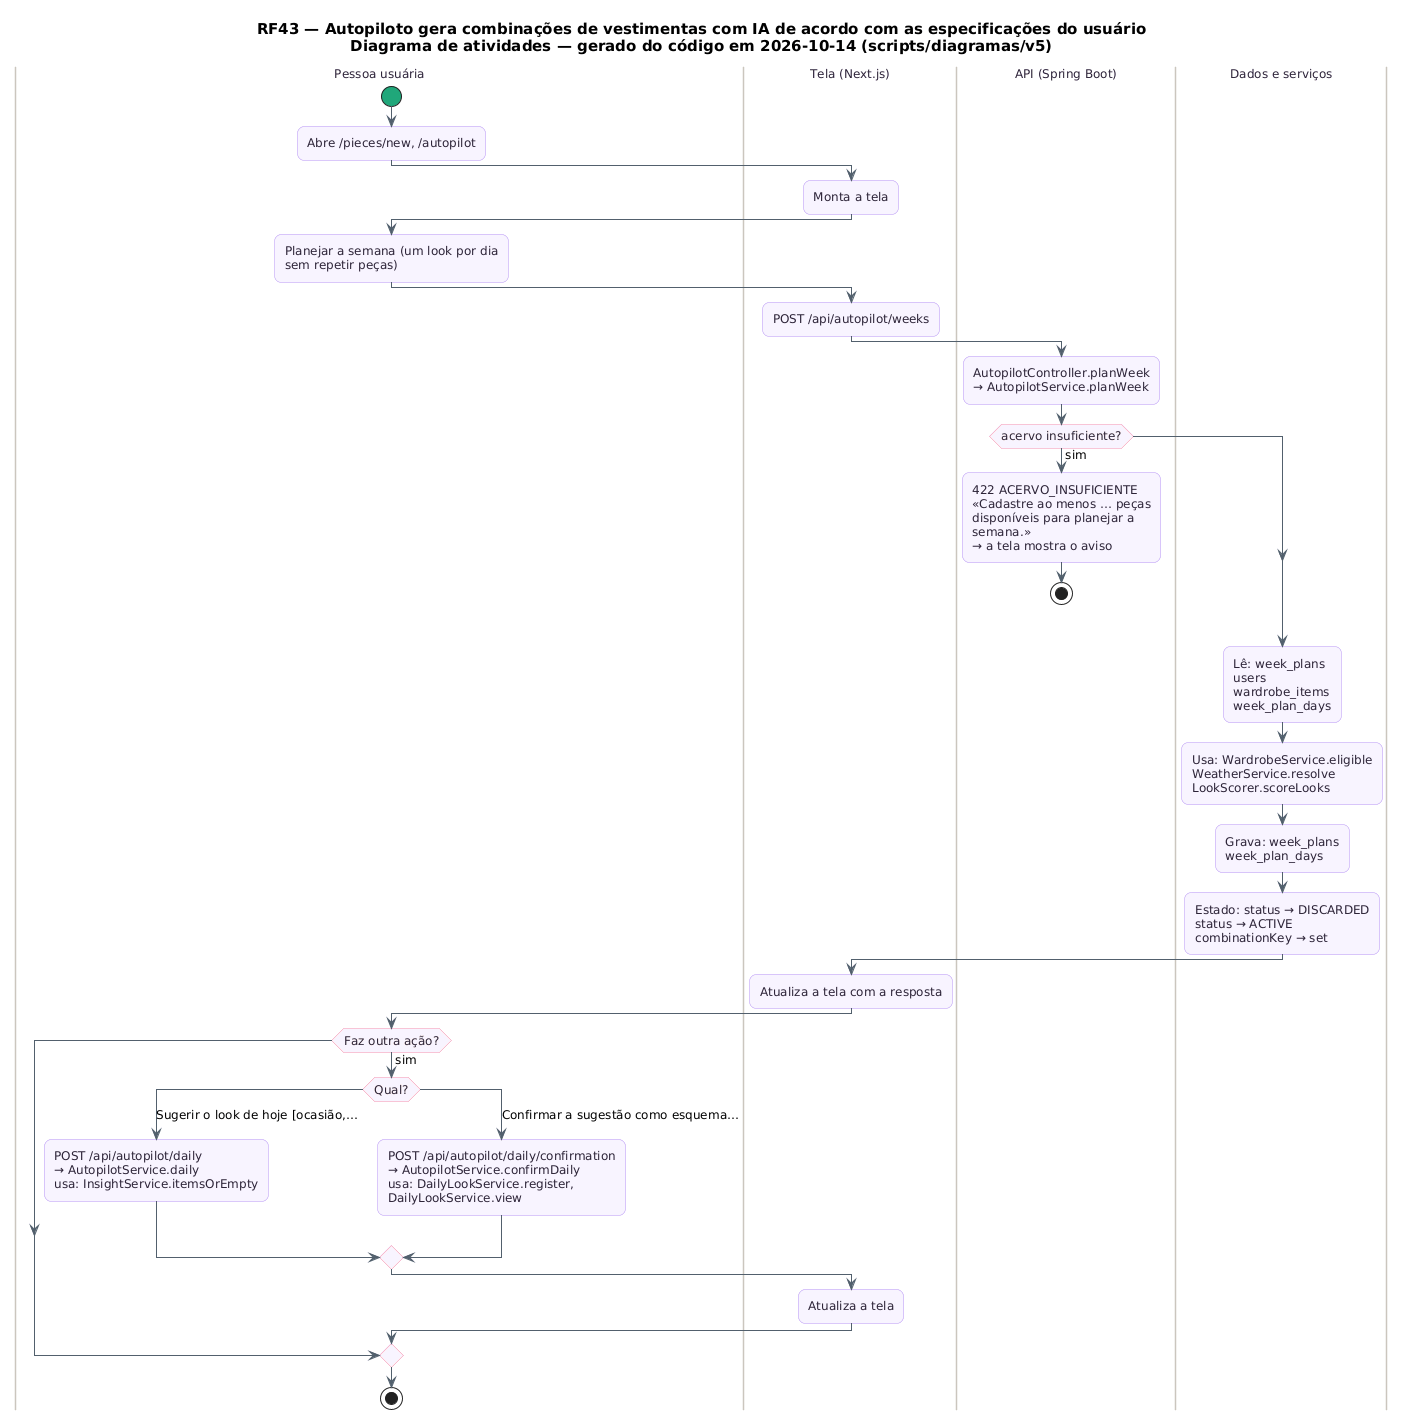

The diagram above was rendered by PlantUML. Its source (embedded in the PNG):
@startuml RF43_Atividades
skinparam backgroundColor #FFFFFF
skinparam shadowing false
skinparam defaultFontName "DejaVu Sans"
skinparam defaultFontSize 12
skinparam titleFontSize 15
skinparam roundcorner 14
skinparam ArrowColor #52606D
skinparam note {
  BackgroundColor #FFFDEB
  BorderColor #D8CE78
  FontColor #554F24
}
skinparam activity {
  BackgroundColor #F8F4FF
  BorderColor #B695F5
  FontColor #2D2438
  DiamondBackgroundColor #FFF5F8
  DiamondBorderColor #F08DB1
  StartColor #20A77A
  EndColor #4B5563
}
skinparam swimlane {
  BorderColor #CBC6BE
  TitleFontColor #2D2438
}
title RF43 — Autopiloto gera combinações de vestimentas com IA de acordo com as especificações do usuário\nDiagrama de atividades — gerado do código em 2026-10-14 (scripts/diagramas/v5)

|Pessoa usuária|
start
:Abre /pieces/new, /autopilot;
|Tela (Next.js)|
:Monta a tela;
|Pessoa usuária|
:Planejar a semana (um look por dia\nsem repetir peças);
|Tela (Next.js)|
:POST /api/autopilot/weeks;
|API (Spring Boot)|
:AutopilotController.planWeek\n→ AutopilotService.planWeek;
if (acervo insuficiente?) then (sim)
  :422 ACERVO_INSUFICIENTE\n«Cadastre ao menos … peças\ndisponíveis para planejar a\nsemana.»\n→ a tela mostra o aviso;
  stop
endif
|Dados e serviços|
:Lê: week_plans\nusers\nwardrobe_items\nweek_plan_days;
:Usa: WardrobeService.eligible\nWeatherService.resolve\nLookScorer.scoreLooks;
:Grava: week_plans\nweek_plan_days;
:Estado: status → DISCARDED\nstatus → ACTIVE\ncombinationKey → set;
|Tela (Next.js)|
:Atualiza a tela com a resposta;
|Pessoa usuária|
if (Faz outra ação?) then (sim)
  switch (Qual?)
  case (Sugerir o look de hoje [ocasião,…)
    :POST /api/autopilot/daily\n→ AutopilotService.daily\nusa: InsightService.itemsOrEmpty;
  case (Confirmar a sugestão como esquema…)
    :POST /api/autopilot/daily/confirmation\n→ AutopilotService.confirmDaily\nusa: DailyLookService.register,\nDailyLookService.view;
  endswitch
  |Tela (Next.js)|
  :Atualiza a tela;
endif
|Pessoa usuária|
stop
@enduml